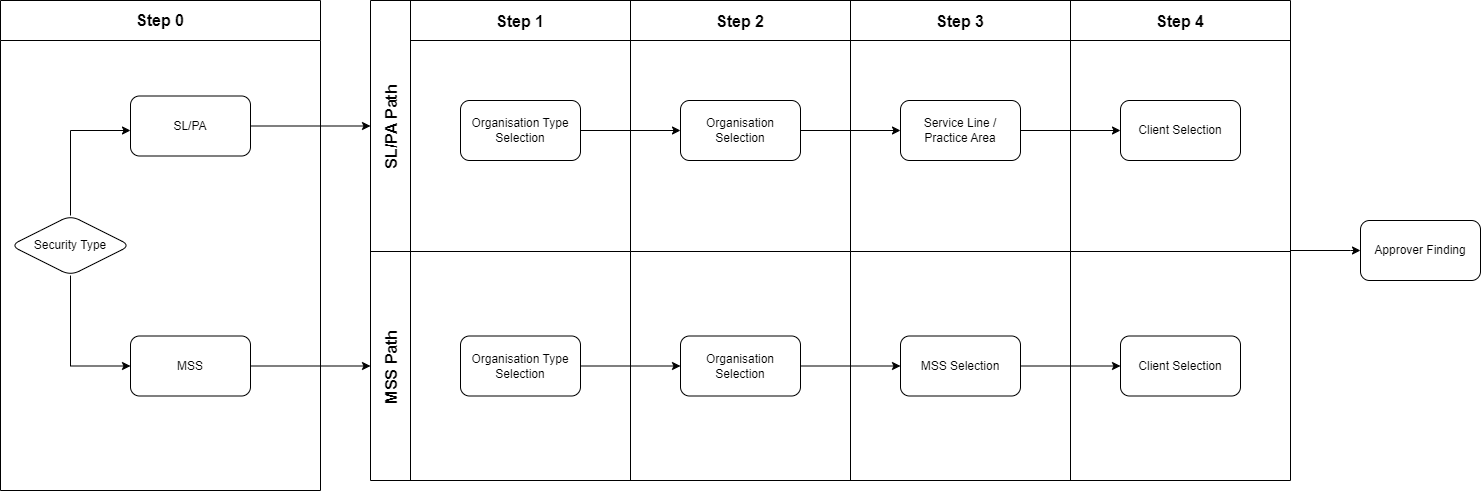

The diagram above was exported from draw.io. Its source (the exported page's mxGraphModel, read from the mxfile embedded in the PNG):
<mxGraphModel dx="2314" dy="1197" grid="1" gridSize="10" guides="1" tooltips="1" connect="1" arrows="1" fold="1" page="1" pageScale="1" pageWidth="827" pageHeight="1169" math="0" shadow="0">
  <root>
    <mxCell id="DMJBLSgL5CAm8jz5rfGD-0" />
    <mxCell id="DMJBLSgL5CAm8jz5rfGD-1" parent="DMJBLSgL5CAm8jz5rfGD-0" />
    <mxCell id="e43fctxi2PxWLtLEo6U1-9" style="edgeStyle=orthogonalEdgeStyle;rounded=0;orthogonalLoop=1;jettySize=auto;html=1;entryX=0;entryY=0.5;entryDx=0;entryDy=0;" parent="DMJBLSgL5CAm8jz5rfGD-1" source="kPWZLJ9_2elIuJqg74JQ-17" target="e43fctxi2PxWLtLEo6U1-8" edge="1">
      <mxGeometry relative="1" as="geometry">
        <mxPoint x="1380" y="340" as="targetPoint" />
        <Array as="points">
          <mxPoint x="1390" y="290" />
        </Array>
      </mxGeometry>
    </mxCell>
    <mxCell id="kPWZLJ9_2elIuJqg74JQ-17" value="" style="shape=table;childLayout=tableLayout;startSize=0;collapsible=0;recursiveResize=0;expand=0;fontSize=16;fontStyle=1" parent="DMJBLSgL5CAm8jz5rfGD-1" vertex="1">
      <mxGeometry x="410" y="40" width="920" height="480" as="geometry" />
    </mxCell>
    <mxCell id="kPWZLJ9_2elIuJqg74JQ-18" value="SL/PA Path" style="shape=tableRow;horizontal=0;swimlaneHead=0;swimlaneBody=0;top=0;left=0;strokeColor=inherit;bottom=0;right=0;dropTarget=0;fontStyle=1;fillColor=none;points=[[0,0.5],[1,0.5]];portConstraint=eastwest;startSize=40;collapsible=0;recursiveResize=0;expand=0;fontSize=16;" parent="kPWZLJ9_2elIuJqg74JQ-17" vertex="1">
      <mxGeometry width="920" height="251" as="geometry" />
    </mxCell>
    <mxCell id="kPWZLJ9_2elIuJqg74JQ-19" value="Step 1" style="swimlane;swimlaneHead=0;swimlaneBody=0;fontStyle=1;strokeColor=inherit;connectable=0;fillColor=none;startSize=40;collapsible=0;recursiveResize=0;expand=0;fontSize=16;" parent="kPWZLJ9_2elIuJqg74JQ-18" vertex="1">
      <mxGeometry x="40" width="220" height="251" as="geometry">
        <mxRectangle width="220" height="251" as="alternateBounds" />
      </mxGeometry>
    </mxCell>
    <mxCell id="kPWZLJ9_2elIuJqg74JQ-34" value="Organisation Type Selection" style="whiteSpace=wrap;html=1;rounded=1;" parent="kPWZLJ9_2elIuJqg74JQ-19" vertex="1">
      <mxGeometry x="50" y="100" width="120" height="60" as="geometry" />
    </mxCell>
    <mxCell id="kPWZLJ9_2elIuJqg74JQ-20" value="Step 2" style="swimlane;swimlaneHead=0;swimlaneBody=0;fontStyle=1;strokeColor=inherit;connectable=0;fillColor=none;startSize=40;collapsible=0;recursiveResize=0;expand=0;fontSize=16;" parent="kPWZLJ9_2elIuJqg74JQ-18" vertex="1">
      <mxGeometry x="260" width="220" height="251" as="geometry">
        <mxRectangle width="220" height="251" as="alternateBounds" />
      </mxGeometry>
    </mxCell>
    <mxCell id="kPWZLJ9_2elIuJqg74JQ-36" value="Organisation Selection" style="whiteSpace=wrap;html=1;rounded=1;" parent="kPWZLJ9_2elIuJqg74JQ-20" vertex="1">
      <mxGeometry x="50" y="100" width="120" height="60" as="geometry" />
    </mxCell>
    <mxCell id="kPWZLJ9_2elIuJqg74JQ-21" value="Step 3" style="swimlane;swimlaneHead=0;swimlaneBody=0;fontStyle=1;strokeColor=inherit;connectable=0;fillColor=none;startSize=40;collapsible=0;recursiveResize=0;expand=0;fontSize=16;" parent="kPWZLJ9_2elIuJqg74JQ-18" vertex="1">
      <mxGeometry x="480" width="220" height="251" as="geometry">
        <mxRectangle width="220" height="251" as="alternateBounds" />
      </mxGeometry>
    </mxCell>
    <mxCell id="kPWZLJ9_2elIuJqg74JQ-40" value="Service Line / Practice Area" style="whiteSpace=wrap;html=1;rounded=1;" parent="kPWZLJ9_2elIuJqg74JQ-21" vertex="1">
      <mxGeometry x="50" y="100" width="120" height="60" as="geometry" />
    </mxCell>
    <mxCell id="e43fctxi2PxWLtLEo6U1-2" value="Step 4" style="swimlane;swimlaneHead=0;swimlaneBody=0;fontStyle=1;strokeColor=inherit;connectable=0;fillColor=none;startSize=40;collapsible=0;recursiveResize=0;expand=0;fontSize=16;" parent="kPWZLJ9_2elIuJqg74JQ-18" vertex="1">
      <mxGeometry x="700" width="220" height="251" as="geometry">
        <mxRectangle width="220" height="251" as="alternateBounds" />
      </mxGeometry>
    </mxCell>
    <mxCell id="e43fctxi2PxWLtLEo6U1-4" value="Client Selection" style="whiteSpace=wrap;html=1;rounded=1;" parent="e43fctxi2PxWLtLEo6U1-2" vertex="1">
      <mxGeometry x="50" y="100" width="120" height="60" as="geometry" />
    </mxCell>
    <mxCell id="kPWZLJ9_2elIuJqg74JQ-37" style="edgeStyle=orthogonalEdgeStyle;rounded=0;orthogonalLoop=1;jettySize=auto;html=1;entryX=0;entryY=0.5;entryDx=0;entryDy=0;" parent="kPWZLJ9_2elIuJqg74JQ-18" source="kPWZLJ9_2elIuJqg74JQ-34" target="kPWZLJ9_2elIuJqg74JQ-36" edge="1">
      <mxGeometry relative="1" as="geometry" />
    </mxCell>
    <mxCell id="kPWZLJ9_2elIuJqg74JQ-41" style="edgeStyle=orthogonalEdgeStyle;rounded=0;orthogonalLoop=1;jettySize=auto;html=1;" parent="kPWZLJ9_2elIuJqg74JQ-18" source="kPWZLJ9_2elIuJqg74JQ-36" target="kPWZLJ9_2elIuJqg74JQ-40" edge="1">
      <mxGeometry relative="1" as="geometry" />
    </mxCell>
    <mxCell id="e43fctxi2PxWLtLEo6U1-6" style="edgeStyle=orthogonalEdgeStyle;rounded=0;orthogonalLoop=1;jettySize=auto;html=1;" parent="kPWZLJ9_2elIuJqg74JQ-18" source="kPWZLJ9_2elIuJqg74JQ-40" target="e43fctxi2PxWLtLEo6U1-4" edge="1">
      <mxGeometry relative="1" as="geometry" />
    </mxCell>
    <mxCell id="kPWZLJ9_2elIuJqg74JQ-22" value="MSS Path" style="shape=tableRow;horizontal=0;swimlaneHead=0;swimlaneBody=0;top=0;left=0;strokeColor=inherit;bottom=0;right=0;dropTarget=0;fontStyle=1;fillColor=none;points=[[0,0.5],[1,0.5]];portConstraint=eastwest;startSize=40;collapsible=0;recursiveResize=0;expand=0;fontSize=16;" parent="kPWZLJ9_2elIuJqg74JQ-17" vertex="1">
      <mxGeometry y="251" width="920" height="229" as="geometry" />
    </mxCell>
    <mxCell id="kPWZLJ9_2elIuJqg74JQ-23" value="" style="swimlane;swimlaneHead=0;swimlaneBody=0;fontStyle=0;connectable=0;strokeColor=inherit;fillColor=none;startSize=0;collapsible=0;recursiveResize=0;expand=0;fontSize=16;" parent="kPWZLJ9_2elIuJqg74JQ-22" vertex="1">
      <mxGeometry x="40" width="220" height="229" as="geometry">
        <mxRectangle width="220" height="229" as="alternateBounds" />
      </mxGeometry>
    </mxCell>
    <mxCell id="kPWZLJ9_2elIuJqg74JQ-35" value="Organisation Type Selection" style="whiteSpace=wrap;html=1;rounded=1;" parent="kPWZLJ9_2elIuJqg74JQ-23" vertex="1">
      <mxGeometry x="50" y="84.5" width="120" height="60" as="geometry" />
    </mxCell>
    <mxCell id="kPWZLJ9_2elIuJqg74JQ-24" value="" style="swimlane;swimlaneHead=0;swimlaneBody=0;fontStyle=0;connectable=0;strokeColor=inherit;fillColor=none;startSize=0;collapsible=0;recursiveResize=0;expand=0;fontSize=16;" parent="kPWZLJ9_2elIuJqg74JQ-22" vertex="1">
      <mxGeometry x="260" width="220" height="229" as="geometry">
        <mxRectangle width="220" height="229" as="alternateBounds" />
      </mxGeometry>
    </mxCell>
    <mxCell id="kPWZLJ9_2elIuJqg74JQ-38" value="Organisation Selection" style="whiteSpace=wrap;html=1;rounded=1;" parent="kPWZLJ9_2elIuJqg74JQ-24" vertex="1">
      <mxGeometry x="50" y="84.5" width="120" height="60" as="geometry" />
    </mxCell>
    <mxCell id="kPWZLJ9_2elIuJqg74JQ-25" value="" style="swimlane;swimlaneHead=0;swimlaneBody=0;fontStyle=0;connectable=0;strokeColor=inherit;fillColor=none;startSize=0;collapsible=0;recursiveResize=0;expand=0;fontSize=16;" parent="kPWZLJ9_2elIuJqg74JQ-22" vertex="1">
      <mxGeometry x="480" width="220" height="229" as="geometry">
        <mxRectangle width="220" height="229" as="alternateBounds" />
      </mxGeometry>
    </mxCell>
    <mxCell id="e43fctxi2PxWLtLEo6U1-0" value="MSS Selection" style="whiteSpace=wrap;html=1;rounded=1;" parent="kPWZLJ9_2elIuJqg74JQ-25" vertex="1">
      <mxGeometry x="50" y="84.5" width="120" height="60" as="geometry" />
    </mxCell>
    <mxCell id="e43fctxi2PxWLtLEo6U1-3" style="swimlane;swimlaneHead=0;swimlaneBody=0;fontStyle=0;connectable=0;strokeColor=inherit;fillColor=none;startSize=0;collapsible=0;recursiveResize=0;expand=0;fontSize=16;" parent="kPWZLJ9_2elIuJqg74JQ-22" vertex="1">
      <mxGeometry x="700" width="220" height="229" as="geometry">
        <mxRectangle width="220" height="229" as="alternateBounds" />
      </mxGeometry>
    </mxCell>
    <mxCell id="e43fctxi2PxWLtLEo6U1-5" value="Client Selection" style="whiteSpace=wrap;html=1;rounded=1;" parent="e43fctxi2PxWLtLEo6U1-3" vertex="1">
      <mxGeometry x="50" y="84.5" width="120" height="60" as="geometry" />
    </mxCell>
    <mxCell id="kPWZLJ9_2elIuJqg74JQ-39" style="edgeStyle=orthogonalEdgeStyle;rounded=0;orthogonalLoop=1;jettySize=auto;html=1;" parent="kPWZLJ9_2elIuJqg74JQ-22" source="kPWZLJ9_2elIuJqg74JQ-35" target="kPWZLJ9_2elIuJqg74JQ-38" edge="1">
      <mxGeometry relative="1" as="geometry" />
    </mxCell>
    <mxCell id="e43fctxi2PxWLtLEo6U1-1" style="edgeStyle=orthogonalEdgeStyle;rounded=0;orthogonalLoop=1;jettySize=auto;html=1;" parent="kPWZLJ9_2elIuJqg74JQ-22" source="kPWZLJ9_2elIuJqg74JQ-38" target="e43fctxi2PxWLtLEo6U1-0" edge="1">
      <mxGeometry relative="1" as="geometry" />
    </mxCell>
    <mxCell id="e43fctxi2PxWLtLEo6U1-7" style="edgeStyle=orthogonalEdgeStyle;rounded=0;orthogonalLoop=1;jettySize=auto;html=1;" parent="kPWZLJ9_2elIuJqg74JQ-22" source="e43fctxi2PxWLtLEo6U1-0" target="e43fctxi2PxWLtLEo6U1-5" edge="1">
      <mxGeometry relative="1" as="geometry" />
    </mxCell>
    <mxCell id="kPWZLJ9_2elIuJqg74JQ-30" value="&lt;font style=&quot;font-size: 16px;&quot;&gt;Step 0&lt;/font&gt;" style="swimlane;startSize=40;whiteSpace=wrap;html=1;" parent="DMJBLSgL5CAm8jz5rfGD-1" vertex="1">
      <mxGeometry x="40" y="40" width="320" height="490" as="geometry" />
    </mxCell>
    <mxCell id="DMJBLSgL5CAm8jz5rfGD-8" value="Security Type" style="rounded=1;whiteSpace=wrap;html=1;shape=rhombus;perimeter=rhombusPerimeter;" parent="kPWZLJ9_2elIuJqg74JQ-30" vertex="1">
      <mxGeometry x="10" y="215" width="120" height="60" as="geometry" />
    </mxCell>
    <mxCell id="DMJBLSgL5CAm8jz5rfGD-10" value="MSS" style="whiteSpace=wrap;html=1;rounded=1;" parent="kPWZLJ9_2elIuJqg74JQ-30" vertex="1">
      <mxGeometry x="130" y="335.5" width="120" height="60" as="geometry" />
    </mxCell>
    <mxCell id="DMJBLSgL5CAm8jz5rfGD-11" value="SL/PA" style="whiteSpace=wrap;html=1;rounded=1;" parent="kPWZLJ9_2elIuJqg74JQ-30" vertex="1">
      <mxGeometry x="130" y="95.5" width="120" height="60" as="geometry" />
    </mxCell>
    <mxCell id="DMJBLSgL5CAm8jz5rfGD-6" value="" style="edgeStyle=orthogonalEdgeStyle;rounded=0;orthogonalLoop=1;jettySize=auto;html=1;exitX=0.5;exitY=0;exitDx=0;exitDy=0;" parent="kPWZLJ9_2elIuJqg74JQ-30" source="DMJBLSgL5CAm8jz5rfGD-8" target="DMJBLSgL5CAm8jz5rfGD-11" edge="1">
      <mxGeometry relative="1" as="geometry">
        <mxPoint x="70" y="110" as="targetPoint" />
        <Array as="points">
          <mxPoint x="70" y="130" />
        </Array>
      </mxGeometry>
    </mxCell>
    <mxCell id="DMJBLSgL5CAm8jz5rfGD-5" value="" style="edgeStyle=orthogonalEdgeStyle;rounded=0;orthogonalLoop=1;jettySize=auto;html=1;exitX=0.5;exitY=1;exitDx=0;exitDy=0;entryX=0;entryY=0.5;entryDx=0;entryDy=0;" parent="kPWZLJ9_2elIuJqg74JQ-30" source="DMJBLSgL5CAm8jz5rfGD-8" target="DMJBLSgL5CAm8jz5rfGD-10" edge="1">
      <mxGeometry relative="1" as="geometry">
        <Array as="points">
          <mxPoint x="70" y="366" />
        </Array>
      </mxGeometry>
    </mxCell>
    <mxCell id="kPWZLJ9_2elIuJqg74JQ-32" style="edgeStyle=orthogonalEdgeStyle;rounded=0;orthogonalLoop=1;jettySize=auto;html=1;" parent="DMJBLSgL5CAm8jz5rfGD-1" source="DMJBLSgL5CAm8jz5rfGD-11" target="kPWZLJ9_2elIuJqg74JQ-18" edge="1">
      <mxGeometry relative="1" as="geometry" />
    </mxCell>
    <mxCell id="kPWZLJ9_2elIuJqg74JQ-33" style="edgeStyle=orthogonalEdgeStyle;rounded=0;orthogonalLoop=1;jettySize=auto;html=1;" parent="DMJBLSgL5CAm8jz5rfGD-1" source="DMJBLSgL5CAm8jz5rfGD-10" target="kPWZLJ9_2elIuJqg74JQ-22" edge="1">
      <mxGeometry relative="1" as="geometry" />
    </mxCell>
    <mxCell id="e43fctxi2PxWLtLEo6U1-8" value="Approver Finding" style="whiteSpace=wrap;html=1;rounded=1;" parent="DMJBLSgL5CAm8jz5rfGD-1" vertex="1">
      <mxGeometry x="1400" y="260" width="120" height="60" as="geometry" />
    </mxCell>
  </root>
</mxGraphModel>